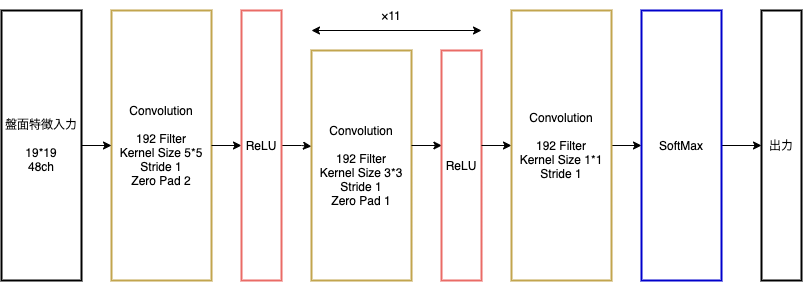

The diagram above was exported from draw.io. Its source (the exported page's mxGraphModel, read from the mxfile embedded in the PNG):
<mxGraphModel dx="946" dy="680" grid="1" gridSize="10" guides="1" tooltips="1" connect="1" arrows="1" fold="1" page="1" pageScale="1" pageWidth="827" pageHeight="1169" math="0" shadow="0">
  <root>
    <mxCell id="0" />
    <mxCell id="1" parent="0" />
    <mxCell id="KGRAPUdCZ-hF6XMYZviV-1" value="" style="rounded=0;whiteSpace=wrap;html=1;strokeWidth=2;" vertex="1" parent="1">
      <mxGeometry x="40" y="120" width="80" height="270" as="geometry" />
    </mxCell>
    <mxCell id="KGRAPUdCZ-hF6XMYZviV-2" value="" style="rounded=0;whiteSpace=wrap;html=1;strokeColor=#C2A54E;strokeWidth=2;" vertex="1" parent="1">
      <mxGeometry x="150" y="120" width="100" height="270" as="geometry" />
    </mxCell>
    <mxCell id="KGRAPUdCZ-hF6XMYZviV-21" style="edgeStyle=orthogonalEdgeStyle;rounded=0;orthogonalLoop=1;jettySize=auto;html=1;exitX=1;exitY=0.5;exitDx=0;exitDy=0;" edge="1" parent="1" source="KGRAPUdCZ-hF6XMYZviV-2" target="KGRAPUdCZ-hF6XMYZviV-3">
      <mxGeometry relative="1" as="geometry" />
    </mxCell>
    <mxCell id="KGRAPUdCZ-hF6XMYZviV-23" style="edgeStyle=orthogonalEdgeStyle;rounded=0;orthogonalLoop=1;jettySize=auto;html=1;entryX=0;entryY=0.417;entryDx=0;entryDy=0;entryPerimeter=0;" edge="1" parent="1" source="KGRAPUdCZ-hF6XMYZviV-3" target="KGRAPUdCZ-hF6XMYZviV-4">
      <mxGeometry relative="1" as="geometry" />
    </mxCell>
    <mxCell id="KGRAPUdCZ-hF6XMYZviV-3" value="" style="rounded=0;whiteSpace=wrap;html=1;strokeColor=#EA6B66;strokeWidth=2;" vertex="1" parent="1">
      <mxGeometry x="280" y="120" width="40" height="270" as="geometry" />
    </mxCell>
    <mxCell id="KGRAPUdCZ-hF6XMYZviV-4" value="" style="rounded=0;whiteSpace=wrap;html=1;strokeColor=#C2A54E;strokeWidth=2;" vertex="1" parent="1">
      <mxGeometry x="350" y="160" width="100" height="230" as="geometry" />
    </mxCell>
    <mxCell id="KGRAPUdCZ-hF6XMYZviV-24" style="edgeStyle=orthogonalEdgeStyle;rounded=0;orthogonalLoop=1;jettySize=auto;html=1;exitX=0.01;exitY=0.417;exitDx=0;exitDy=0;exitPerimeter=0;entryX=0.01;entryY=0.417;entryDx=0;entryDy=0;entryPerimeter=0;" edge="1" parent="1" target="KGRAPUdCZ-hF6XMYZviV-5">
      <mxGeometry relative="1" as="geometry">
        <mxPoint x="450" y="255" as="sourcePoint" />
      </mxGeometry>
    </mxCell>
    <mxCell id="KGRAPUdCZ-hF6XMYZviV-5" value="" style="rounded=0;whiteSpace=wrap;html=1;strokeColor=#EA6B66;strokeWidth=2;" vertex="1" parent="1">
      <mxGeometry x="480" y="160" width="40" height="230" as="geometry" />
    </mxCell>
    <mxCell id="KGRAPUdCZ-hF6XMYZviV-25" style="edgeStyle=orthogonalEdgeStyle;rounded=0;orthogonalLoop=1;jettySize=auto;html=1;exitX=1;exitY=0.413;exitDx=0;exitDy=0;exitPerimeter=0;" edge="1" parent="1" source="KGRAPUdCZ-hF6XMYZviV-5" target="KGRAPUdCZ-hF6XMYZviV-6">
      <mxGeometry relative="1" as="geometry" />
    </mxCell>
    <mxCell id="KGRAPUdCZ-hF6XMYZviV-26" style="edgeStyle=orthogonalEdgeStyle;rounded=0;orthogonalLoop=1;jettySize=auto;html=1;entryX=0;entryY=0.5;entryDx=0;entryDy=0;" edge="1" parent="1" source="KGRAPUdCZ-hF6XMYZviV-6" target="KGRAPUdCZ-hF6XMYZviV-7">
      <mxGeometry relative="1" as="geometry" />
    </mxCell>
    <mxCell id="KGRAPUdCZ-hF6XMYZviV-6" value="" style="rounded=0;whiteSpace=wrap;html=1;strokeColor=#C2A54E;strokeWidth=2;" vertex="1" parent="1">
      <mxGeometry x="550" y="120" width="100" height="270" as="geometry" />
    </mxCell>
    <mxCell id="KGRAPUdCZ-hF6XMYZviV-27" style="edgeStyle=orthogonalEdgeStyle;rounded=0;orthogonalLoop=1;jettySize=auto;html=1;entryX=0.167;entryY=0.5;entryDx=0;entryDy=0;entryPerimeter=0;" edge="1" parent="1" source="KGRAPUdCZ-hF6XMYZviV-7" target="KGRAPUdCZ-hF6XMYZviV-18">
      <mxGeometry relative="1" as="geometry" />
    </mxCell>
    <mxCell id="KGRAPUdCZ-hF6XMYZviV-7" value="" style="rounded=0;whiteSpace=wrap;html=1;strokeColor=#0000CC;strokeWidth=2;" vertex="1" parent="1">
      <mxGeometry x="680" y="120" width="80" height="270" as="geometry" />
    </mxCell>
    <mxCell id="KGRAPUdCZ-hF6XMYZviV-8" value="" style="rounded=0;whiteSpace=wrap;html=1;strokeWidth=2;" vertex="1" parent="1">
      <mxGeometry x="800" y="120" width="40" height="270" as="geometry" />
    </mxCell>
    <mxCell id="KGRAPUdCZ-hF6XMYZviV-19" style="edgeStyle=orthogonalEdgeStyle;rounded=0;orthogonalLoop=1;jettySize=auto;html=1;entryX=0;entryY=0.5;entryDx=0;entryDy=0;" edge="1" parent="1" source="KGRAPUdCZ-hF6XMYZviV-9" target="KGRAPUdCZ-hF6XMYZviV-2">
      <mxGeometry relative="1" as="geometry" />
    </mxCell>
    <mxCell id="KGRAPUdCZ-hF6XMYZviV-9" value="盤面特徴入力&lt;br&gt;&lt;br&gt;19*19&lt;br&gt;48ch" style="text;html=1;strokeColor=none;fillColor=none;align=center;verticalAlign=middle;whiteSpace=wrap;rounded=0;" vertex="1" parent="1">
      <mxGeometry x="40" y="240" width="80" height="30" as="geometry" />
    </mxCell>
    <mxCell id="KGRAPUdCZ-hF6XMYZviV-10" value="Convolution&lt;br&gt;&lt;br&gt;192 Filter&lt;br&gt;Kernel Size 5*5&lt;br&gt;Stride 1&lt;br&gt;Zero Pad 2" style="text;html=1;strokeColor=none;fillColor=none;align=center;verticalAlign=middle;whiteSpace=wrap;rounded=0;" vertex="1" parent="1">
      <mxGeometry x="155" y="240" width="90" height="30" as="geometry" />
    </mxCell>
    <mxCell id="KGRAPUdCZ-hF6XMYZviV-12" value="ReLU" style="text;html=1;strokeColor=none;fillColor=none;align=center;verticalAlign=middle;whiteSpace=wrap;rounded=0;" vertex="1" parent="1">
      <mxGeometry x="270" y="240" width="60" height="30" as="geometry" />
    </mxCell>
    <mxCell id="KGRAPUdCZ-hF6XMYZviV-13" value="Convolution&lt;br&gt;&lt;br&gt;192 Filter&lt;br&gt;Kernel Size 3*3&lt;br&gt;Stride 1&lt;br&gt;Zero Pad 1" style="text;html=1;strokeColor=none;fillColor=none;align=center;verticalAlign=middle;whiteSpace=wrap;rounded=0;" vertex="1" parent="1">
      <mxGeometry x="355" y="260" width="90" height="30" as="geometry" />
    </mxCell>
    <mxCell id="KGRAPUdCZ-hF6XMYZviV-14" value="ReLU" style="text;html=1;strokeColor=none;fillColor=none;align=center;verticalAlign=middle;whiteSpace=wrap;rounded=0;" vertex="1" parent="1">
      <mxGeometry x="470" y="260" width="60" height="30" as="geometry" />
    </mxCell>
    <mxCell id="KGRAPUdCZ-hF6XMYZviV-16" value="Convolution&lt;br&gt;&lt;br&gt;192 Filter&lt;br&gt;Kernel Size 1*1&lt;br&gt;Stride 1" style="text;html=1;strokeColor=none;fillColor=none;align=center;verticalAlign=middle;whiteSpace=wrap;rounded=0;" vertex="1" parent="1">
      <mxGeometry x="555" y="240" width="90" height="30" as="geometry" />
    </mxCell>
    <mxCell id="KGRAPUdCZ-hF6XMYZviV-17" value="SoftMax" style="text;html=1;strokeColor=none;fillColor=none;align=center;verticalAlign=middle;whiteSpace=wrap;rounded=0;" vertex="1" parent="1">
      <mxGeometry x="690" y="240" width="60" height="30" as="geometry" />
    </mxCell>
    <mxCell id="KGRAPUdCZ-hF6XMYZviV-18" value="出力" style="text;html=1;strokeColor=none;fillColor=none;align=center;verticalAlign=middle;whiteSpace=wrap;rounded=0;" vertex="1" parent="1">
      <mxGeometry x="790" y="240" width="60" height="30" as="geometry" />
    </mxCell>
    <mxCell id="KGRAPUdCZ-hF6XMYZviV-28" value="" style="endArrow=classic;startArrow=classic;html=1;rounded=0;" edge="1" parent="1">
      <mxGeometry width="50" height="50" relative="1" as="geometry">
        <mxPoint x="350" y="140" as="sourcePoint" />
        <mxPoint x="520" y="140" as="targetPoint" />
      </mxGeometry>
    </mxCell>
    <mxCell id="KGRAPUdCZ-hF6XMYZviV-29" value="×11" style="text;html=1;strokeColor=none;fillColor=none;align=center;verticalAlign=middle;whiteSpace=wrap;rounded=0;" vertex="1" parent="1">
      <mxGeometry x="400" y="110" width="60" height="30" as="geometry" />
    </mxCell>
  </root>
</mxGraphModel>